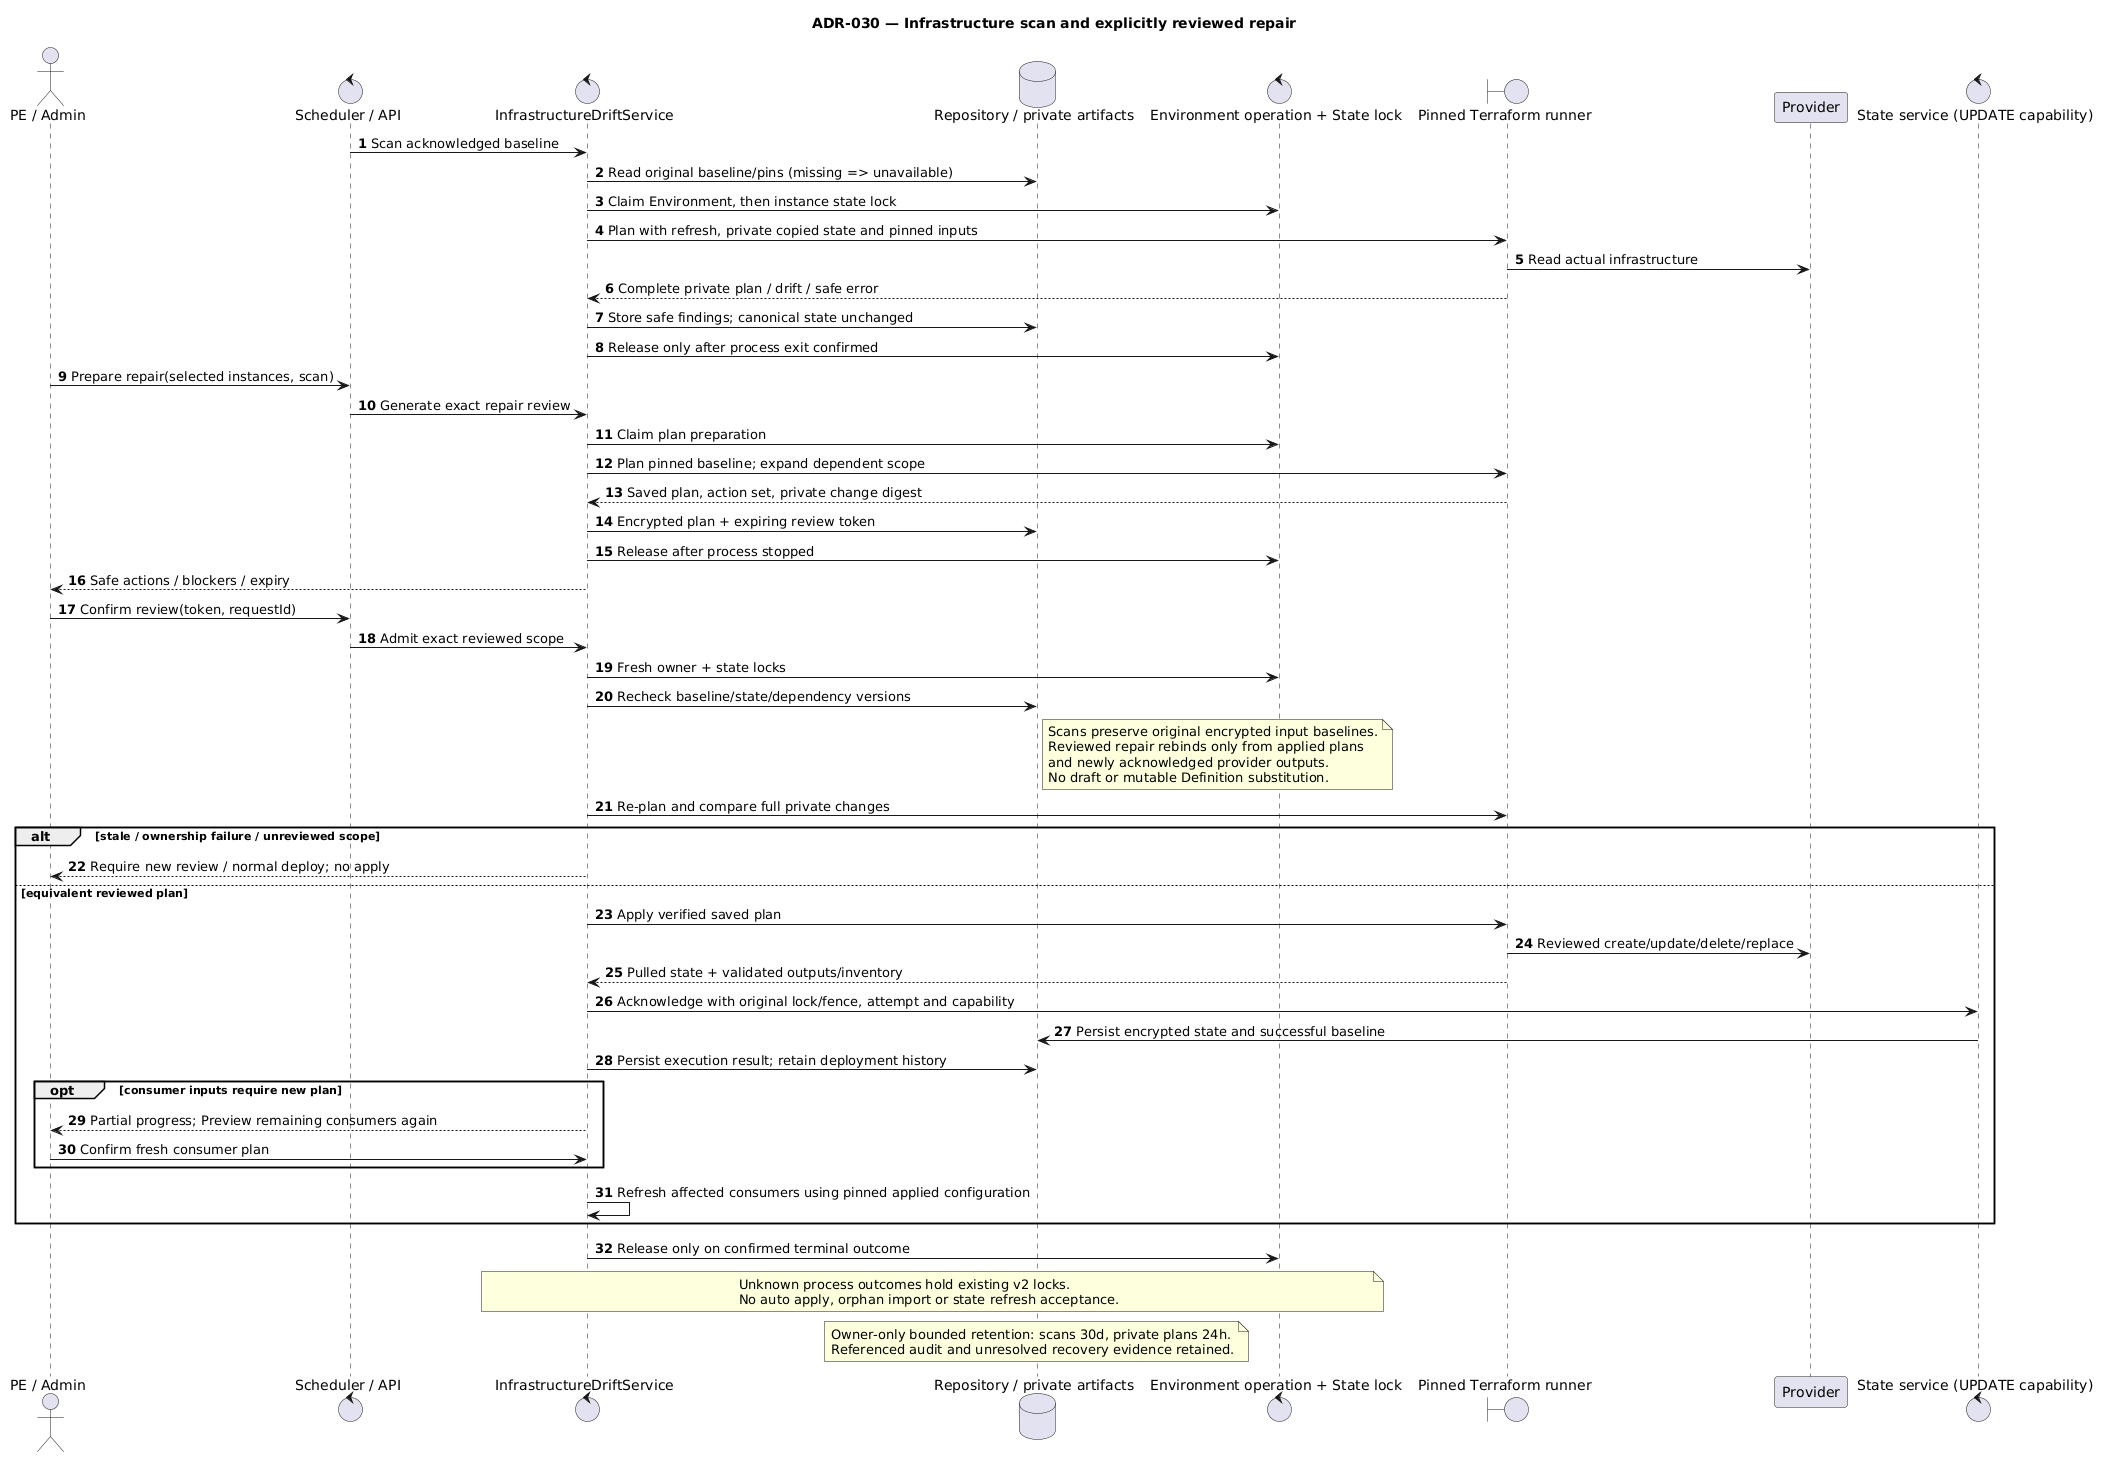

The diagram above was rendered by PlantUML. Its source (embedded in the PNG):
@startuml
title ADR-030 — Infrastructure scan and explicitly reviewed repair
autonumber
actor "PE / Admin" as User
control "Scheduler / API" as Trigger
control "InfrastructureDriftService" as Service
database "Repository / private artifacts" as DB
control "Environment operation + State lock" as Lock
boundary "Pinned Terraform runner" as TF
participant "Provider" as Provider
control "State service (UPDATE capability)" as State
Trigger -> Service: Scan acknowledged baseline
Service -> DB: Read original baseline/pins (missing => unavailable)
Service -> Lock: Claim Environment, then instance state lock
Service -> TF: Plan with refresh, private copied state and pinned inputs
TF -> Provider: Read actual infrastructure
TF --> Service: Complete private plan / drift / safe error
Service -> DB: Store safe findings; canonical state unchanged
Service -> Lock: Release only after process exit confirmed
User -> Trigger: Prepare repair(selected instances, scan)
Trigger -> Service: Generate exact repair review
Service -> Lock: Claim plan preparation
Service -> TF: Plan pinned baseline; expand dependent scope
TF --> Service: Saved plan, action set, private change digest
Service -> DB: Encrypted plan + expiring review token
Service -> Lock: Release after process stopped
Service --> User: Safe actions / blockers / expiry
User -> Trigger: Confirm review(token, requestId)
Trigger -> Service: Admit exact reviewed scope
Service -> Lock: Fresh owner + state locks
Service -> DB: Recheck baseline/state/dependency versions
note right of DB
Scans preserve original encrypted input baselines.
Reviewed repair rebinds only from applied plans
and newly acknowledged provider outputs.
No draft or mutable Definition substitution.
end note
Service -> TF: Re-plan and compare full private changes
alt stale / ownership failure / unreviewed scope
  Service --> User: Require new review / normal deploy; no apply
else equivalent reviewed plan
  Service -> TF: Apply verified saved plan
  TF -> Provider: Reviewed create/update/delete/replace
  TF --> Service: Pulled state + validated outputs/inventory
  Service -> State: Acknowledge with original lock/fence, attempt and capability
  State -> DB: Persist encrypted state and successful baseline
  Service -> DB: Persist execution result; retain deployment history
  opt consumer inputs require new plan
    Service --> User: Partial progress; Preview remaining consumers again
    User -> Service: Confirm fresh consumer plan
  end
  Service -> Service: Refresh affected consumers using pinned applied configuration
end
Service -> Lock: Release only on confirmed terminal outcome
note over Service, Lock
Unknown process outcomes hold existing v2 locks.
No auto apply, orphan import or state refresh acceptance.
end note
note over DB
Owner-only bounded retention: scans 30d, private plans 24h.
Referenced audit and unresolved recovery evidence retained.
end note
@enduml